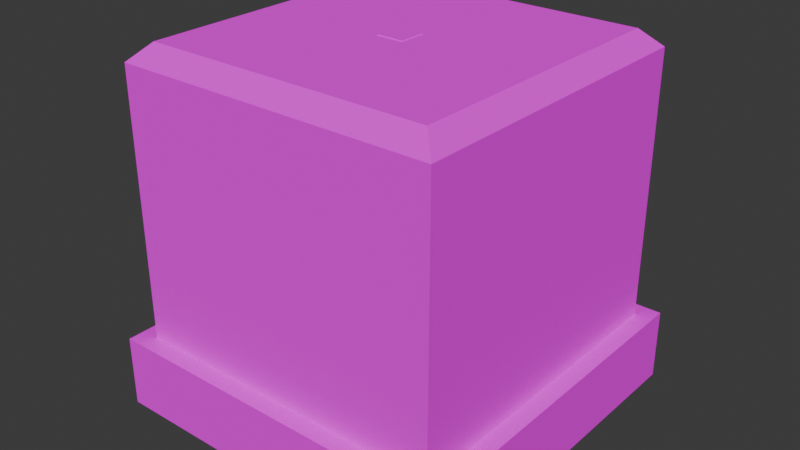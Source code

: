 # Source: green_house.blend  (saved by Blender 4.5.90; exported with 4.5.12 LTS)
import bpy
from mathutils import Matrix  # noqa: F401  (used for matrix-valued properties, if any)

bpy.ops.wm.read_factory_settings(use_empty=True)
scene = bpy.context.scene
scene.name = 'Scene'

# ---- collections
col_collection = bpy.data.collections.new('Collection'); scene.collection.children.link(col_collection)

# ---- images (referenced by path relative to the original .blend; pixels are not part of the script)
import os
ASSET_DIR = os.environ.get("B2B_ASSET_DIR", "")  # directory of the original .blend (textures are referenced by path, not embedded)
HERE = os.path.dirname(os.path.abspath(__file__))  # packed textures are extracted next to this script under _unpacked/

def load_image(name, relpath, width, height, colorspace="sRGB"):
    """Load a texture the original file referenced (path relative to the .blend, or extracted next to this script)."""
    p = next((c for c in (os.path.join(HERE, relpath), os.path.join(ASSET_DIR, relpath)) if relpath and os.path.exists(c)), "")
    if p:
        img = bpy.data.images.load(p, check_existing=True)
        img.name = name
    else:  # same state as the original file: an image datablock whose file is absent (Cycles renders it pink)
        img = bpy.data.images.new(name, width, height)
        img.source = "FILE"
        img.filepath = "//" + (relpath or name)
    img.colorspace_settings.name = colorspace
    return img
img_green_house = load_image('green_house', 'green_house.png', 1024, 1024, 'sRGB')

# ---- materials (node trees are filled in below, after node groups)
mat_material = bpy.data.materials.new('Material')
mat_material.alpha_threshold = 0.0
mat_material.preview_render_type = 'FLAT'
mat_material.roughness = 0.5
mat_material.line_color = (0.0, 0.0, 0.0, 1.0)

# ---- material node trees
mat_material.use_nodes = True; mat_material.node_tree.nodes.clear()
_N = mat_material.node_tree.nodes; _L = mat_material.node_tree.links
n0 = _N.new('ShaderNodeOutputMaterial'); n0.name = 'Material Output'; n0.location = (200, 100)
n1 = _N.new('ShaderNodeBsdfPrincipled'); n1.name = 'Principled BSDF'; n1.location = (-200, 100)
n1.inputs[3].default_value = 1.0
n2 = _N.new('ShaderNodeTexImage'); n2.name = '图像纹理'; n2.location = (-490, 75)
n2.image = img_green_house
n2.interpolation = 'Closest'
_L.new(n1.outputs[0], n0.inputs[0])
_L.new(n2.outputs[0], n1.inputs[0])
n0.is_active_output = True

# ---- world
world_world = bpy.data.worlds.new('World'); scene.world = world_world
world_world.use_nodes = True; world_world.node_tree.nodes.clear()
_N = world_world.node_tree.nodes; _L = world_world.node_tree.links
n0 = _N.new('ShaderNodeOutputWorld'); n0.name = 'World Output'; n0.location = (200, 100)
n1 = _N.new('ShaderNodeBackground'); n1.name = 'Background'; n1.location = (-200, 100)
n1.inputs[0].default_value = (0.05088, 0.05088, 0.05088, 1.0)
_L.new(n1.outputs[0], n0.inputs[0])
n0.is_active_output = True
world_world.color = (0.05088, 0.05088, 0.05088)
world_world.sun_shadow_jitter_overblur = 0.0

# ---- meshes
me_cube = bpy.data.meshes.new('Cube')
me_cube.from_pydata([(4.0, 1.0, 0.0), (4.0, -4.0, 0.0), (-1.0, 1.0, 0.0), (-1.0, -4.0, 0.0), (3.4, -3.4, 1.0), (-0.4, -3.4, 1.0), (3.4, 0.4, 1.0), (-0.4, 0.4, 1.0), (4.0, -4.0, 1.0), (-1.0, -4.0, 1.0), (4.0, 1.0, 1.0), (-1.0, 1.0, 1.0), (3.4, -3.4, 0.9375), (-0.4, -3.4, 0.9375), (3.4, 0.4, 0.9375), (-0.4, 0.4, 0.9375)], [], [(1, 8, 9, 3), (3, 9, 11, 2), (2, 0, 1, 3), (0, 10, 8, 1), (2, 11, 10, 0), (7, 5, 13, 15), (4, 5, 9, 8), (6, 4, 8, 10), (5, 7, 11, 9), (7, 6, 10, 11), (12, 14, 15, 13), (5, 4, 12, 13), (6, 7, 15, 14), (4, 6, 14, 12)])
_uv = me_cube.uv_layers.new(name='UVMap')
_uv.uv.foreach_set('vector', [0.6875, 0.625, 0.6875, 0.6875, 0.375, 0.6875, 0.375, 0.625, 0.6875, 0.5625, 0.6875, 0.625, 0.375, 0.625, 0.375, 0.5625, 0.3125, 0.4375, 0.3125, 0.75, 0.0, 0.75, 0.0, 0.4375, 0.6875, 0.5625, 0.6875, 0.625, 0.375, 0.625, 0.375, 0.5625, 0.6875, 0.6875, 0.6875, 0.75, 0.375, 0.75, 0.375, 0.6875, 0.2402, 1.0, 0.2402, 0.9961, 0.2441, 0.9961, 0.2441, 1.0, 0.3477, 0.4727, 0.3477, 0.7148, 0.3125, 0.75, 0.3125, 0.4375, 0.2852, 0.75, 0.5273, 0.75, 0.5625, 0.7852, 0.25, 0.7852, 0.2852, 0.75, 0.5273, 0.75, 0.5625, 0.7852, 0.25, 0.7852, 0.3477, 0.4727, 0.3477, 0.7148, 0.3125, 0.75, 0.3125, 0.4375, 0.0, 0.75, 0.25, 0.75, 0.25, 1.0, 0.0, 1.0, 0.2402, 1.0, 0.2402, 0.9961, 0.2441, 0.9961, 0.2441, 1.0, 0.2402, 1.0, 0.2402, 0.9961, 0.2441, 0.9961, 0.2441, 1.0, 0.2441, 0.9961, 0.2441, 1.0, 0.2402, 1.0, 0.2402, 0.9961])
me_cube.materials.append(mat_material)
me_cube.use_mirror_vertex_groups = False
me_cube.update()
me_cube_001 = bpy.data.meshes.new('Cube.001')
me_cube_001.from_pydata([(3.75, 0.75, 1.0), (3.75, -3.75, 1.0), (-0.75, 0.75, 1.0), (-0.75, -3.75, 1.0), (3.75, -3.75, 4.75), (3.5, -3.5, 4.99), (-0.5, -3.5, 4.99), (-0.75, -3.75, 4.75), (3.75, 0.75, 4.75), (3.5, 0.5, 4.99), (-0.5, 0.5, 4.99), (-0.75, 0.75, 4.75)], [], [(5, 6, 7, 4), (9, 5, 4, 8), (6, 10, 11, 7), (10, 9, 8, 11), (3, 1, 4, 7), (9, 10, 6, 5), (1, 0, 8, 4), (2, 3, 7, 11), (0, 2, 11, 8)])
_uv = me_cube_001.uv_layers.new(name='UVMap')
_uv.uv.foreach_set('vector', [0.01222, 0.1532, 0.01222, 0.03978, 0.01931, 0.03269, 0.01931, 0.1603, 0.01222, 0.1532, 0.01222, 0.03978, 0.01931, 0.03269, 0.01931, 0.1603, 0.01222, 0.1532, 0.01222, 0.03978, 0.01931, 0.03269, 0.01931, 0.1603, 0.01222, 0.2808, 0.01222, 0.1674, 0.01931, 0.1603, 0.01931, 0.2879, 0.1256, 0.03269, 0.1256, 0.1603, 0.01931, 0.1603, 0.01931, 0.03269, 0.125, 0.04177, 0.125, 0.1538, 0.0129, 0.1538, 0.0129, 0.04177, 0.1256, 0.03269, 0.1256, 0.1603, 0.01931, 0.1603, 0.01931, 0.03269, 0.1256, 0.03269, 0.1256, 0.1603, 0.01931, 0.1603, 0.01931, 0.03269, 0.1256, 0.1603, 0.1256, 0.2879, 0.01931, 0.2879, 0.01931, 0.1603])
me_cube_001.materials.append(mat_material)
me_cube_001.use_mirror_vertex_groups = False
me_cube_001.update()
me_base_001 = bpy.data.meshes.new('base.001')
me_base_001.from_pydata([(0.6875, 2.938, 0.6875), (0.3125, 3.0, 0.3125), (0.3125, 3.0, 0.6875), (0.6875, 3.0, 0.3125), (0.6875, 3.0, 0.6875), (0.3125, 2.938, 0.3125), (0.3125, 2.938, 0.6875), (0.6875, 2.938, 0.3125)], [], [(2, 4, 3, 1), (5, 6, 2, 1), (0, 7, 3, 4), (7, 5, 1, 3), (6, 0, 4, 2), (6, 5, 7, 0)])
_uv = me_base_001.uv_layers.new(name='UVMap')
_uv.uv.foreach_set('vector', [0.25, 0.9766, 0.2734, 0.9766, 0.2734, 1.0, 0.25, 1.0, 0.2734, 0.9805, 0.25, 0.9805, 0.25, 0.9766, 0.2734, 0.9766, 0.2734, 0.9766, 0.2734, 1.0, 0.2695, 1.0, 0.2695, 0.9766, 0.2734, 1.0, 0.25, 1.0, 0.25, 0.9961, 0.2734, 0.9961, 0.2539, 0.9766, 0.2539, 1.0, 0.25, 1.0, 0.25, 0.9766, 0.25, 0.9766, 0.25, 1.0, 0.2734, 1.0, 0.2734, 0.9766])
me_base_001.materials.append(mat_material)
me_base_001.update()

# ---- objects
ob_base = bpy.data.objects.new('base', me_cube)
ob_glass = bpy.data.objects.new('glass', me_cube_001)
ob_connect = bpy.data.objects.new('connect', me_base_001)

# ---- transforms, parenting, visibility, modifiers, constraints
ob_base.location = (-1.0, 1.0, 0.0)
ob_base.lock_rotations_4d = False
ob_base.empty_display_type = 'ARROWS'
ob_base.lineart.crease_threshold = 0.0
ob_glass.location = (-1.0, 1.0, 0.0)
ob_glass.lock_rotations_4d = False
ob_glass.empty_display_type = 'ARROWS'
ob_glass.lineart.crease_threshold = 0.0
ob_connect.location = (0.0, 0.0, 2.0)
ob_connect.rotation_euler = (1.571, -0.0, 0.0)

# ---- collection membership
col_collection.objects.link(ob_base)
col_collection.objects.link(ob_glass)
col_collection.objects.link(ob_connect)

# ---- scene / render settings (as saved in the file)
scene.frame_start = 1; scene.frame_end = 250; scene.frame_set(22)
scene.render.engine = 'BLENDER_EEVEE_NEXT'
bpy.context.view_layer.update()

# ---- added for rendering (the .blend has no active camera and no usable light): camera, sun
cam_auto = bpy.data.cameras.new('AutoCamera')
cam_auto.lens = 50.0
cam_auto.sensor_width = 36.0
cam_auto.clip_end = 1000.0
ob_auto_camera = bpy.data.objects.new('AutoCamera', cam_auto)
scene.collection.objects.link(ob_auto_camera)
ob_auto_camera.location = (8.51268, -10.1152, 8.91014)
ob_auto_camera.rotation_euler = (1.09748, -7.21219e-08, 0.694738)
scene.camera = ob_auto_camera
light_auto_sun = bpy.data.lights.new('AutoSun', 'SUN')
light_auto_sun.energy = 3.0
light_auto_sun.angle = 0.0523599
ob_auto_sun = bpy.data.objects.new('AutoSun', light_auto_sun)
scene.collection.objects.link(ob_auto_sun)
ob_auto_sun.rotation_euler = (0.872665, 0.174533, 0.523599)
bpy.context.view_layer.update()
